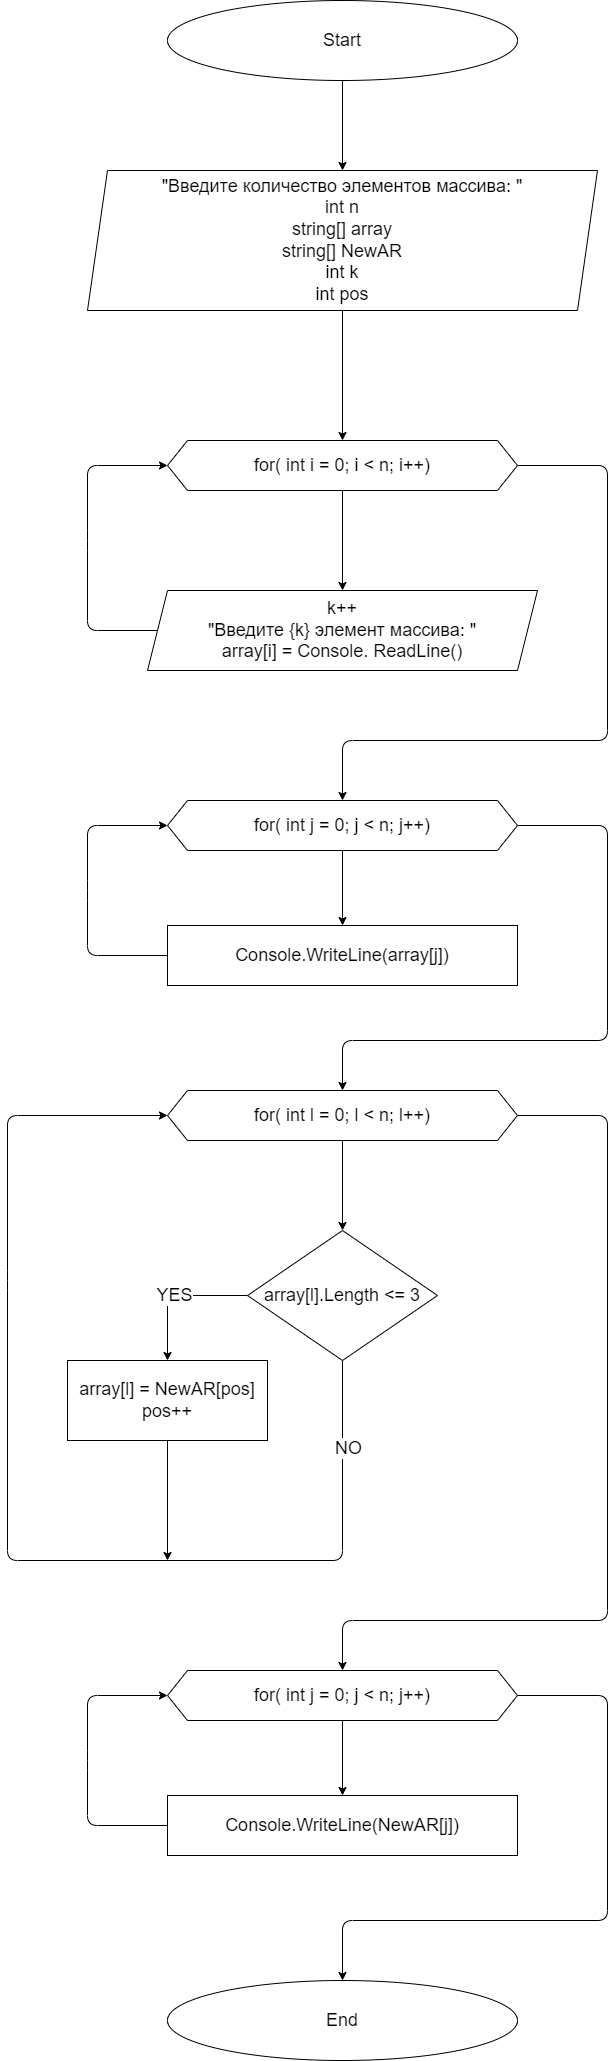

The diagram above was exported from draw.io. Its source (the exported page's mxGraphModel, read from the mxfile embedded in the PNG):
<mxGraphModel dx="893" dy="565" grid="1" gridSize="10" guides="1" tooltips="1" connect="1" arrows="1" fold="1" page="1" pageScale="1" pageWidth="827" pageHeight="1169" math="0" shadow="0">
  <root>
    <mxCell id="0" />
    <mxCell id="1" parent="0" />
    <mxCell id="4" value="" style="edgeStyle=none;html=1;fontSize=24;" edge="1" parent="1" source="2" target="3">
      <mxGeometry relative="1" as="geometry" />
    </mxCell>
    <mxCell id="2" value="&lt;font style=&quot;font-size: 18px&quot;&gt;Start&lt;/font&gt;" style="ellipse;whiteSpace=wrap;html=1;" vertex="1" parent="1">
      <mxGeometry x="240" y="40" width="350" height="80" as="geometry" />
    </mxCell>
    <mxCell id="7" style="edgeStyle=none;html=1;exitX=0.5;exitY=1;exitDx=0;exitDy=0;entryX=0.5;entryY=0;entryDx=0;entryDy=0;fontSize=14;" edge="1" parent="1" source="3" target="6">
      <mxGeometry relative="1" as="geometry" />
    </mxCell>
    <mxCell id="3" value="&lt;font style=&quot;font-size: 18px&quot;&gt;&quot;Введите количество элементов массива: &quot;&lt;br&gt;int n&lt;br&gt;string[] array&lt;br&gt;string[] NewAR&lt;br&gt;int k&lt;br&gt;int pos&lt;br&gt;&lt;/font&gt;" style="shape=parallelogram;perimeter=parallelogramPerimeter;whiteSpace=wrap;html=1;fixedSize=1;" vertex="1" parent="1">
      <mxGeometry x="160" y="210" width="510" height="140" as="geometry" />
    </mxCell>
    <mxCell id="9" style="edgeStyle=none;html=1;exitX=0.5;exitY=1;exitDx=0;exitDy=0;entryX=0.5;entryY=0;entryDx=0;entryDy=0;fontSize=18;" edge="1" parent="1" source="6" target="8">
      <mxGeometry relative="1" as="geometry" />
    </mxCell>
    <mxCell id="12" style="edgeStyle=none;html=1;exitX=1;exitY=0.5;exitDx=0;exitDy=0;entryX=0.5;entryY=0;entryDx=0;entryDy=0;fontSize=18;" edge="1" parent="1" source="6" target="11">
      <mxGeometry relative="1" as="geometry">
        <Array as="points">
          <mxPoint x="680" y="505" />
          <mxPoint x="680" y="780" />
          <mxPoint x="415" y="780" />
        </Array>
      </mxGeometry>
    </mxCell>
    <mxCell id="6" value="&lt;font style=&quot;font-size: 18px&quot;&gt;for( int i = 0; i &amp;lt; n; i++)&lt;/font&gt;" style="shape=hexagon;perimeter=hexagonPerimeter2;whiteSpace=wrap;html=1;fixedSize=1;fontSize=14;" vertex="1" parent="1">
      <mxGeometry x="240" y="480" width="350" height="50" as="geometry" />
    </mxCell>
    <mxCell id="10" style="edgeStyle=none;html=1;exitX=0;exitY=0.5;exitDx=0;exitDy=0;entryX=0;entryY=0.5;entryDx=0;entryDy=0;fontSize=18;" edge="1" parent="1" source="8" target="6">
      <mxGeometry relative="1" as="geometry">
        <Array as="points">
          <mxPoint x="160" y="670" />
          <mxPoint x="160" y="580" />
          <mxPoint x="160" y="505" />
        </Array>
      </mxGeometry>
    </mxCell>
    <mxCell id="8" value="k++&lt;br&gt;&quot;Введите {k} элемент массива: &quot;&lt;br&gt;array[i] = Console. ReadLine()" style="shape=parallelogram;perimeter=parallelogramPerimeter;whiteSpace=wrap;html=1;fixedSize=1;fontSize=18;" vertex="1" parent="1">
      <mxGeometry x="220" y="630" width="390" height="80" as="geometry" />
    </mxCell>
    <mxCell id="14" value="" style="edgeStyle=none;html=1;fontSize=18;" edge="1" parent="1" source="11" target="13">
      <mxGeometry relative="1" as="geometry" />
    </mxCell>
    <mxCell id="17" style="edgeStyle=none;html=1;exitX=1;exitY=0.5;exitDx=0;exitDy=0;entryX=0.5;entryY=0;entryDx=0;entryDy=0;fontSize=18;" edge="1" parent="1" source="11" target="16">
      <mxGeometry relative="1" as="geometry">
        <Array as="points">
          <mxPoint x="680" y="865" />
          <mxPoint x="680" y="1080" />
          <mxPoint x="415" y="1080" />
        </Array>
      </mxGeometry>
    </mxCell>
    <mxCell id="11" value="&lt;font style=&quot;font-size: 18px&quot;&gt;for( int j = 0; j &amp;lt; n; j++)&lt;/font&gt;" style="shape=hexagon;perimeter=hexagonPerimeter2;whiteSpace=wrap;html=1;fixedSize=1;fontSize=14;" vertex="1" parent="1">
      <mxGeometry x="240" y="840" width="350" height="50" as="geometry" />
    </mxCell>
    <mxCell id="15" style="edgeStyle=none;html=1;exitX=0;exitY=0.5;exitDx=0;exitDy=0;entryX=0;entryY=0.5;entryDx=0;entryDy=0;fontSize=18;" edge="1" parent="1" source="13" target="11">
      <mxGeometry relative="1" as="geometry">
        <Array as="points">
          <mxPoint x="160" y="995" />
          <mxPoint x="160" y="930" />
          <mxPoint x="160" y="865" />
        </Array>
      </mxGeometry>
    </mxCell>
    <mxCell id="13" value="&lt;font style=&quot;font-size: 18px&quot;&gt;Console.WriteLine(array[j])&lt;/font&gt;" style="whiteSpace=wrap;html=1;fontSize=14;" vertex="1" parent="1">
      <mxGeometry x="240" y="965" width="350" height="60" as="geometry" />
    </mxCell>
    <mxCell id="19" value="" style="edgeStyle=none;html=1;fontSize=18;" edge="1" parent="1" source="16" target="18">
      <mxGeometry relative="1" as="geometry" />
    </mxCell>
    <mxCell id="29" style="edgeStyle=none;html=1;exitX=1;exitY=0.5;exitDx=0;exitDy=0;entryX=0.5;entryY=0;entryDx=0;entryDy=0;fontSize=18;" edge="1" parent="1" source="16" target="26">
      <mxGeometry relative="1" as="geometry">
        <Array as="points">
          <mxPoint x="680" y="1155" />
          <mxPoint x="680" y="1660" />
          <mxPoint x="415" y="1660" />
        </Array>
      </mxGeometry>
    </mxCell>
    <mxCell id="16" value="&lt;font style=&quot;font-size: 18px&quot;&gt;for( int l = 0; l &amp;lt; n; l++)&lt;/font&gt;" style="shape=hexagon;perimeter=hexagonPerimeter2;whiteSpace=wrap;html=1;fixedSize=1;fontSize=14;" vertex="1" parent="1">
      <mxGeometry x="240" y="1130" width="350" height="50" as="geometry" />
    </mxCell>
    <mxCell id="21" value="YES" style="edgeStyle=none;html=1;fontSize=18;entryX=0.5;entryY=0;entryDx=0;entryDy=0;exitX=0;exitY=0.5;exitDx=0;exitDy=0;" edge="1" parent="1" source="18" target="20">
      <mxGeometry relative="1" as="geometry">
        <Array as="points">
          <mxPoint x="240" y="1335" />
        </Array>
      </mxGeometry>
    </mxCell>
    <mxCell id="22" style="edgeStyle=none;html=1;exitX=0.5;exitY=1;exitDx=0;exitDy=0;entryX=0;entryY=0.5;entryDx=0;entryDy=0;fontSize=18;" edge="1" parent="1" source="18" target="16">
      <mxGeometry relative="1" as="geometry">
        <Array as="points">
          <mxPoint x="415" y="1600" />
          <mxPoint x="80" y="1600" />
          <mxPoint x="80" y="1320" />
          <mxPoint x="80" y="1155" />
        </Array>
      </mxGeometry>
    </mxCell>
    <mxCell id="24" value="NO" style="edgeLabel;html=1;align=center;verticalAlign=middle;resizable=0;points=[];fontSize=18;" vertex="1" connectable="0" parent="22">
      <mxGeometry x="-0.8474" y="5" relative="1" as="geometry">
        <mxPoint as="offset" />
      </mxGeometry>
    </mxCell>
    <mxCell id="18" value="&lt;font style=&quot;font-size: 18px&quot;&gt;array[l].Length &amp;lt;= 3&lt;/font&gt;" style="rhombus;whiteSpace=wrap;html=1;fontSize=14;" vertex="1" parent="1">
      <mxGeometry x="320" y="1270" width="190" height="130" as="geometry" />
    </mxCell>
    <mxCell id="23" style="edgeStyle=none;html=1;exitX=0.5;exitY=1;exitDx=0;exitDy=0;fontSize=18;" edge="1" parent="1" source="20">
      <mxGeometry relative="1" as="geometry">
        <mxPoint x="240" y="1600" as="targetPoint" />
      </mxGeometry>
    </mxCell>
    <mxCell id="20" value="&lt;font style=&quot;font-size: 18px&quot;&gt;array[l] = NewAR[pos]&lt;br&gt;pos++&lt;/font&gt;" style="whiteSpace=wrap;html=1;fontSize=14;" vertex="1" parent="1">
      <mxGeometry x="140" y="1400" width="200" height="80" as="geometry" />
    </mxCell>
    <mxCell id="30" style="edgeStyle=none;html=1;exitX=0.5;exitY=1;exitDx=0;exitDy=0;entryX=0.5;entryY=0;entryDx=0;entryDy=0;fontSize=18;" edge="1" parent="1" source="26" target="28">
      <mxGeometry relative="1" as="geometry" />
    </mxCell>
    <mxCell id="32" style="edgeStyle=none;html=1;exitX=1;exitY=0.5;exitDx=0;exitDy=0;entryX=0.5;entryY=0;entryDx=0;entryDy=0;fontSize=18;" edge="1" parent="1" source="26" target="31">
      <mxGeometry relative="1" as="geometry">
        <Array as="points">
          <mxPoint x="680" y="1735" />
          <mxPoint x="680" y="1960" />
          <mxPoint x="415" y="1960" />
        </Array>
      </mxGeometry>
    </mxCell>
    <mxCell id="26" value="&lt;font style=&quot;font-size: 18px&quot;&gt;for( int j = 0; j &amp;lt; n; j++)&lt;/font&gt;" style="shape=hexagon;perimeter=hexagonPerimeter2;whiteSpace=wrap;html=1;fixedSize=1;fontSize=14;" vertex="1" parent="1">
      <mxGeometry x="240" y="1710" width="350" height="50" as="geometry" />
    </mxCell>
    <mxCell id="27" style="edgeStyle=none;html=1;exitX=0;exitY=0.5;exitDx=0;exitDy=0;entryX=0;entryY=0.5;entryDx=0;entryDy=0;fontSize=18;" edge="1" parent="1" source="28" target="26">
      <mxGeometry relative="1" as="geometry">
        <Array as="points">
          <mxPoint x="160" y="1865" />
          <mxPoint x="160" y="1800" />
          <mxPoint x="160" y="1735" />
        </Array>
      </mxGeometry>
    </mxCell>
    <mxCell id="28" value="&lt;font style=&quot;font-size: 18px&quot;&gt;Console.WriteLine(NewAR[j])&lt;/font&gt;" style="whiteSpace=wrap;html=1;fontSize=14;" vertex="1" parent="1">
      <mxGeometry x="240" y="1835" width="350" height="60" as="geometry" />
    </mxCell>
    <mxCell id="31" value="&lt;font style=&quot;font-size: 18px&quot;&gt;End&lt;/font&gt;" style="ellipse;whiteSpace=wrap;html=1;" vertex="1" parent="1">
      <mxGeometry x="240" y="2020" width="350" height="80" as="geometry" />
    </mxCell>
  </root>
</mxGraphModel>